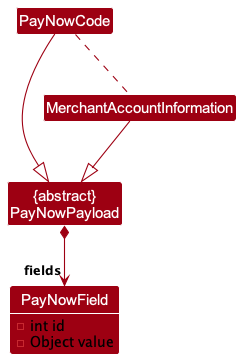

The diagram above was rendered by PlantUML. Its source (embedded in the PNG):
@startuml
!include ../style.puml
skinparam arrowThickness 1.1
skinparam arrowColor MODEL_COLOR
skinparam classBackgroundColor MODEL_COLOR

Class "{abstract}\nPayNowPayload" as PayNowPayload
Class PayNowCode
Class MerchantAccountInformation
Class PayNowField {
    -int id
    -Object value
}
show PayNowField fields

PayNowPayload *--> "fields" PayNowField
MerchantAccountInformation --|> PayNowPayload
PayNowCode --|> PayNowPayload
PayNowCode .. MerchantAccountInformation

@enduml